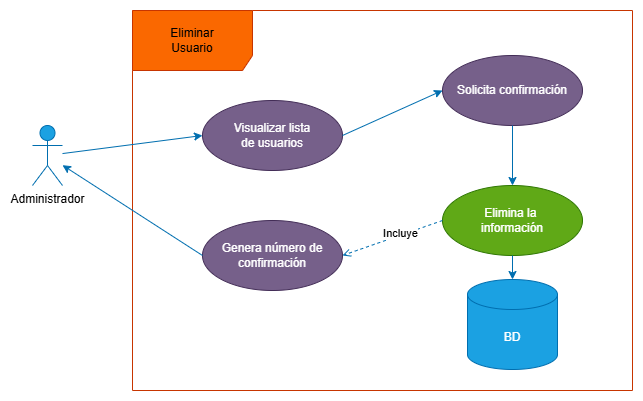

The diagram above was exported from draw.io. Its source (the exported page's mxGraphModel, read from the mxfile embedded in the PNG):
<mxGraphModel dx="946" dy="597" grid="1" gridSize="10" guides="1" tooltips="1" connect="1" arrows="1" fold="1" page="1" pageScale="1" pageWidth="827" pageHeight="1169" math="0" shadow="0">
  <root>
    <mxCell id="0" />
    <mxCell id="1" parent="0" />
    <mxCell id="lMfDTXsea6FF6M5tgMq6-3" value="&lt;div&gt;Eliminar&lt;/div&gt;&lt;div&gt;Usuario&lt;/div&gt;" style="shape=umlFrame;whiteSpace=wrap;html=1;pointerEvents=0;fillColor=#fa6800;fontColor=#000000;strokeColor=#C73500;width=120;height=60;" vertex="1" parent="1">
      <mxGeometry x="200" y="110" width="500" height="380" as="geometry" />
    </mxCell>
    <mxCell id="lMfDTXsea6FF6M5tgMq6-4" value="Administrador" style="shape=umlActor;verticalLabelPosition=bottom;verticalAlign=top;html=1;fillColor=#1ba1e2;fontColor=#000000;strokeColor=#006EAF;" vertex="1" parent="1">
      <mxGeometry x="100" y="225" width="30" height="60" as="geometry" />
    </mxCell>
    <mxCell id="lMfDTXsea6FF6M5tgMq6-5" value="Visualizar lista&lt;div&gt;de usuarios&lt;/div&gt;" style="ellipse;whiteSpace=wrap;html=1;fillColor=#76608a;fontColor=#ffffff;strokeColor=#432D57;" vertex="1" parent="1">
      <mxGeometry x="270" y="200" width="140" height="70" as="geometry" />
    </mxCell>
    <mxCell id="lMfDTXsea6FF6M5tgMq6-6" value="Elimina la&amp;nbsp;&lt;div&gt;información&lt;/div&gt;" style="ellipse;whiteSpace=wrap;html=1;fillColor=#60a917;fontColor=#ffffff;strokeColor=#2D7600;" vertex="1" parent="1">
      <mxGeometry x="510" y="285" width="140" height="70" as="geometry" />
    </mxCell>
    <mxCell id="lMfDTXsea6FF6M5tgMq6-7" value="BD" style="shape=cylinder3;whiteSpace=wrap;html=1;boundedLbl=1;backgroundOutline=1;size=15;fillColor=#1ba1e2;fontColor=#ffffff;strokeColor=#006EAF;" vertex="1" parent="1">
      <mxGeometry x="535" y="379" width="90" height="90" as="geometry" />
    </mxCell>
    <mxCell id="lMfDTXsea6FF6M5tgMq6-8" value="" style="endArrow=classic;html=1;rounded=0;exitX=0.5;exitY=1;exitDx=0;exitDy=0;entryX=0.5;entryY=0;entryDx=0;entryDy=0;entryPerimeter=0;jumpSize=10;fillColor=#1ba1e2;strokeColor=#006EAF;" edge="1" parent="1" source="lMfDTXsea6FF6M5tgMq6-6" target="lMfDTXsea6FF6M5tgMq6-7">
      <mxGeometry width="50" height="50" relative="1" as="geometry">
        <mxPoint x="330" y="334" as="sourcePoint" />
        <mxPoint x="380" y="284" as="targetPoint" />
      </mxGeometry>
    </mxCell>
    <mxCell id="lMfDTXsea6FF6M5tgMq6-9" value="Genera número de confirmación" style="ellipse;whiteSpace=wrap;html=1;fillColor=#76608a;fontColor=#ffffff;strokeColor=#432D57;" vertex="1" parent="1">
      <mxGeometry x="270" y="320" width="140" height="70" as="geometry" />
    </mxCell>
    <mxCell id="lMfDTXsea6FF6M5tgMq6-10" value="" style="endArrow=classic;html=1;rounded=0;entryX=0;entryY=0.5;entryDx=0;entryDy=0;fillColor=#1ba1e2;strokeColor=#006EAF;endSize=6;jumpSize=10;" edge="1" parent="1" source="lMfDTXsea6FF6M5tgMq6-4" target="lMfDTXsea6FF6M5tgMq6-5">
      <mxGeometry width="50" height="50" relative="1" as="geometry">
        <mxPoint x="330" y="240" as="sourcePoint" />
        <mxPoint x="380" y="190" as="targetPoint" />
      </mxGeometry>
    </mxCell>
    <mxCell id="lMfDTXsea6FF6M5tgMq6-11" value="" style="endArrow=open;html=1;rounded=0;exitX=0;exitY=0.5;exitDx=0;exitDy=0;entryX=1;entryY=0.5;entryDx=0;entryDy=0;jumpSize=10;fillColor=#1ba1e2;strokeColor=#006EAF;dashed=1;endFill=0;" edge="1" parent="1" source="lMfDTXsea6FF6M5tgMq6-6" target="lMfDTXsea6FF6M5tgMq6-9">
      <mxGeometry width="50" height="50" relative="1" as="geometry">
        <mxPoint x="330" y="240" as="sourcePoint" />
        <mxPoint x="380" y="190" as="targetPoint" />
      </mxGeometry>
    </mxCell>
    <mxCell id="lMfDTXsea6FF6M5tgMq6-12" value="Incluye" style="edgeLabel;html=1;align=center;verticalAlign=middle;resizable=0;points=[];" vertex="1" connectable="0" parent="lMfDTXsea6FF6M5tgMq6-11">
      <mxGeometry x="-0.16" y="-2" relative="1" as="geometry">
        <mxPoint as="offset" />
      </mxGeometry>
    </mxCell>
    <mxCell id="lMfDTXsea6FF6M5tgMq6-13" value="" style="endArrow=classic;html=1;rounded=0;entryX=0;entryY=0.5;entryDx=0;entryDy=0;fillColor=#1ba1e2;strokeColor=#006EAF;endSize=6;jumpSize=10;exitX=1;exitY=0.5;exitDx=0;exitDy=0;" edge="1" parent="1" source="lMfDTXsea6FF6M5tgMq6-5" target="lMfDTXsea6FF6M5tgMq6-15">
      <mxGeometry width="50" height="50" relative="1" as="geometry">
        <mxPoint x="230" y="308" as="sourcePoint" />
        <mxPoint x="370" y="290" as="targetPoint" />
      </mxGeometry>
    </mxCell>
    <mxCell id="lMfDTXsea6FF6M5tgMq6-14" value="" style="endArrow=classic;html=1;rounded=0;fillColor=#1ba1e2;strokeColor=#006EAF;endSize=6;jumpSize=10;exitX=0;exitY=0.5;exitDx=0;exitDy=0;" edge="1" parent="1" source="lMfDTXsea6FF6M5tgMq6-9" target="lMfDTXsea6FF6M5tgMq6-4">
      <mxGeometry width="50" height="50" relative="1" as="geometry">
        <mxPoint x="240" y="288" as="sourcePoint" />
        <mxPoint x="380" y="270" as="targetPoint" />
      </mxGeometry>
    </mxCell>
    <mxCell id="lMfDTXsea6FF6M5tgMq6-15" value="Solicita confirmación" style="ellipse;whiteSpace=wrap;html=1;fillColor=#76608a;fontColor=#ffffff;strokeColor=#432D57;" vertex="1" parent="1">
      <mxGeometry x="510" y="155" width="140" height="70" as="geometry" />
    </mxCell>
    <mxCell id="lMfDTXsea6FF6M5tgMq6-16" value="" style="endArrow=classic;html=1;rounded=0;entryX=0.5;entryY=0;entryDx=0;entryDy=0;fillColor=#1ba1e2;strokeColor=#006EAF;endSize=6;jumpSize=10;exitX=0.5;exitY=1;exitDx=0;exitDy=0;" edge="1" parent="1" source="lMfDTXsea6FF6M5tgMq6-15" target="lMfDTXsea6FF6M5tgMq6-6">
      <mxGeometry width="50" height="50" relative="1" as="geometry">
        <mxPoint x="450" y="255" as="sourcePoint" />
        <mxPoint x="550" y="210" as="targetPoint" />
      </mxGeometry>
    </mxCell>
  </root>
</mxGraphModel>